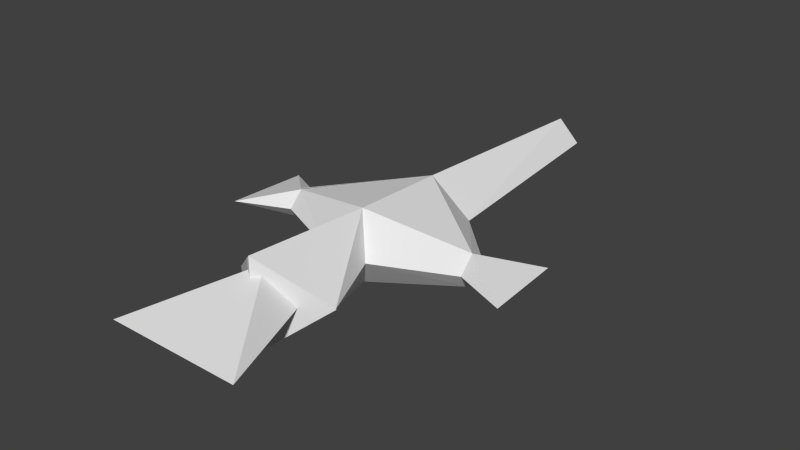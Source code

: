# Source: baba.blend  (saved by Blender 2.69.0; exported with 4.5.12 LTS)
import bpy
from mathutils import Matrix  # noqa: F401  (used for matrix-valued properties, if any)

bpy.ops.wm.read_factory_settings(use_empty=True)
scene = bpy.context.scene
scene.name = 'Scene'

# ---- collections
col_collection_1 = bpy.data.collections.new('Collection 1'); scene.collection.children.link(col_collection_1)

# ---- world
world_world = bpy.data.worlds.new('World'); scene.world = world_world
world_world.color = (0.05088, 0.05088, 0.05088)
world_world.use_sun_shadow = False
world_world.sun_shadow_jitter_overblur = 0.0
world_world.cycles.sampling_method = 'MANUAL'
world_world.cycles.sample_map_resolution = 256

# ---- meshes
me_mesh_it67_dmspritedef = bpy.data.meshes.new('MESH_IT67_DMSPRITEDEF')
me_mesh_it67_dmspritedef.from_pydata([(0.01086, -0.1316, 1.063), (0.163, -0.004141, 0.9535), (0.07629, -0.004141, 0.756), (0.01086, 0.1232, 1.063), (-0.1412, -0.004141, 0.9535), (-0.05457, -0.004141, 0.756), (0.1655, -0.004141, 0.9535), (0.01086, 0.09821, 0.6902), (0.01086, -0.1065, 0.6902), (0.163, -0.004141, 0.9535), (0.07629, -0.004141, 0.756), (0.01086, 0.1232, 1.063), (-0.1412, -0.004141, 0.9535), (-0.05457, -0.004141, 0.756), (-0.18, -0.004141, 1.294), (0.2017, -0.004141, 1.294), (0.01086, -0.09234, 1.015), (-0.07123, -0.004141, 1.003), (0.01086, 0.08405, 1.015), (0.09436, -0.004141, 1.003), (0.4359, -0.004141, 0.723), (0.2886, -0.004141, 0.6612), (0.421, -0.004141, 0.4963), (-0.4141, -0.004141, 0.723), (-0.2669, -0.004141, 0.6612), (-0.3993, -0.004141, 0.4963), (-0.2681, 0.03669, 0.6187), (-0.2681, -0.04497, 0.6187), (0.2898, 0.04096, 0.6207), (0.2898, -0.04931, 0.6207), (-0.2572, -0.004141, 0.5629), (0.2789, -0.004141, 0.5629), (-0.18, -0.004141, 1.294), (0.2017, -0.004141, 1.294), (0.01086, -0.09234, 1.015), (0.01086, 0.08405, 1.015), (0.4359, -0.004141, 0.723), (0.421, -0.004141, 0.4963), (-0.4141, -0.004141, 0.723), (-0.3993, -0.004141, 0.4963), (-0.2681, 0.03669, 0.6187), (-0.2681, -0.04497, 0.6187), (0.2898, 0.04096, 0.6207), (0.2898, -0.04931, 0.6207), (-0.2681, 0.03669, 0.6187), (0.01086, 0.08845, 0.4183), (0.01086, 0.09821, 0.6902), (-0.2681, -0.04497, 0.6187), (0.01086, -0.1065, 0.6902), (0.01086, -0.09679, 0.4183), (0.2898, 0.04096, 0.6207), (0.2898, -0.04931, 0.6207), (-0.2681, 0.04096, 0.6207), (-0.1096, -0.004141, 0.4183), (-0.2572, -0.004141, 0.5629), (-0.2681, -0.04931, 0.6207), (0.1313, -0.004141, 0.4183), (0.2789, -0.004141, 0.5629), (0.2886, -0.004141, 0.6612), (-0.2669, -0.004141, 0.6612), (0.07629, -0.004141, 0.756), (-0.05457, -0.004141, 0.756), (0.01086, 0.05787, -0.1958), (0.07288, -0.004141, -0.1958), (-0.05115, -0.004141, -0.1958), (0.01086, -0.06615, -0.1958), (0.01086, 0.08845, 0.4183), (0.01086, -0.09679, 0.4183), (-0.1096, -0.004141, 0.4183), (0.1313, -0.004141, 0.4183), (0.01086, 0.05787, -0.1958), (0.07288, -0.004141, -0.1958), (-0.05115, -0.004141, -0.1958), (0.01086, -0.06615, -0.1958), (-0.1096, -0.004141, 0.4183), (0.1313, -0.004141, 0.4183), (0.01086, 0.05787, -0.1958), (0.01086, -0.06615, -0.1958), (0.01086, 0.08845, 0.4183), (0.01086, -0.09679, 0.4183)], [], [(0, 8, 1), (1, 8, 2), (3, 9, 7), (9, 10, 7), (4, 8, 0), (5, 8, 4), (7, 12, 3), (7, 13, 12), (6, 11, 0), (11, 4, 0), (15, 14, 16), (34, 32, 17), (15, 18, 14), (17, 32, 35), (35, 33, 19), (19, 33, 34), (21, 20, 28), (28, 22, 31), (26, 23, 24), (30, 25, 26), (31, 22, 29), (29, 20, 21), (27, 25, 30), (24, 23, 27), (42, 36, 37), (39, 38, 40), (37, 36, 43), (39, 41, 38), (45, 44, 46), (48, 47, 49), (46, 50, 45), (49, 51, 48), (52, 45, 53), (52, 53, 54), (54, 53, 55), (55, 53, 49), (56, 45, 50), (57, 56, 50), (51, 56, 57), (49, 56, 51), (59, 61, 44), (46, 44, 61), (59, 47, 61), (61, 47, 48), (58, 50, 60), (60, 50, 46), (58, 60, 51), (48, 51, 60), (66, 69, 62), (62, 69, 63), (78, 70, 68), (64, 74, 62), (79, 65, 75), (63, 69, 73), (67, 74, 73), (73, 74, 64), (77, 72, 71), (76, 71, 72)])
_uv = me_mesh_it67_dmspritedef.uv_layers.new(name='UVMap')
_uv.uv.foreach_set('vector', [0.0, 1.0, 0.0, 0.0, 0.8984, 0.707, 0.8984, 0.707, 0.0, 0.0, 0.3867, 0.1758, 0.7344, 1.0, 0.9531, 0.707, 0.7344, 0.0, 0.9531, 0.707, 0.8281, 0.1758, 0.7344, 0.0, 0.8984, 0.707, 0.0, 0.0, 0.0, 1.0, 0.3867, 0.1758, 0.0, 0.0, 0.8984, 0.707, 0.7344, 0.0, 0.5195, 0.707, 0.7344, 1.0, 0.7344, 0.0, 0.6445, 0.1758, 0.5195, 0.707, 0.9141, 0.707, 0.0, 1.0, 0.0, 1.0, 0.0, 1.0, 0.8984, 0.707, 0.0, 1.0, 1.0, 1.0, 0.0, 1.0, 0.5, 0.03906, 0.0, 0.03906, 0.5, 1.0, 0.5, 0.0, 1.0, 1.0, 0.5, 0.03906, 0.0, 1.0, 0.5, 0.0, 0.5, 1.0, 1.0, 0.03906, 1.0, 0.03906, 0.5, 1.0, 0.5, 0.0, 0.5, 0.0, 0.5, 1.0, 0.0, 0.03906, 0.5, 0.0625, 0.5, 1.0, 1.0, 0.07031, 1.0, 0.07031, 0.5, 0.9062, 0.5, 0.0, 1.0, 0.9297, 0.5, 0.0, 0.5, 0.9375, 0.5, 1.0, 0.5, 0.09375, 1.0, 0.9297, 0.5, 0.0, 0.5, 0.9062, 0.0, 0.07031, 0.0, 0.07031, 0.5, 1.0, 0.5, 0.0625, 0.0, 0.9297, 0.5, 0.09375, 0.5, 1.0, 0.5, 0.9375, 0.5, 0.0, 0.0, 0.9297, 0.4492, 0.07031, 0.0, 1.0, 1.0, 0.9062, 1.0, 0.09375, 0.0, 0.0, 0.4609, 0.9297, 1.0, 0.9062, 0.0, 1.0, 0.4492, 0.07031, 1.0, 0.09375, 0.4609, 0.9297, 0.0, 0.0, 0.5, 1.0, 0.0, 0.4062, 0.5, 0.1953, 0.5, 0.1953, 0.0, 0.4062, 0.5, 1.0, 0.5, 0.1953, 1.0, 0.4023, 0.5, 1.0, 0.5, 1.0, 1.0, 0.4023, 0.5, 0.1953, 0.0, 0.4062, 0.5, 1.0, 0.2852, 1.0, 0.0, 0.4062, 0.2852, 1.0, 0.01953, 0.5703, 0.01953, 0.5703, 0.2852, 1.0, 0.0, 0.4062, 0.0, 0.4062, 0.2852, 1.0, 0.5, 1.0, 0.7148, 1.0, 0.5, 1.0, 1.0, 0.4023, 0.9805, 0.5703, 0.7148, 1.0, 1.0, 0.4023, 1.0, 0.4023, 0.7148, 1.0, 0.9805, 0.5703, 0.5, 1.0, 0.7148, 1.0, 1.0, 0.4023, 0.003906, 0.2812, 0.3828, 0.0, 0.0, 0.4062, 0.5, 0.1953, 0.0, 0.4062, 0.3828, 0.0, 0.003906, 0.2812, 0.0, 0.4062, 0.3828, 0.0, 0.3828, 0.0, 0.0, 0.4062, 0.5, 0.1953, 0.9961, 0.2812, 1.0, 0.4023, 0.6172, 0.0, 0.6172, 0.0, 1.0, 0.4023, 0.5, 0.1953, 0.9961, 0.2812, 0.6172, 0.0, 1.0, 0.4023, 0.5, 0.1953, 1.0, 0.4023, 0.6172, 0.0, 1.0, 1.0, 0.5, 1.0, 0.8359, 0.0, 0.8359, 0.0, 0.5, 1.0, 0.5, 0.0, 0.5, 1.0, 0.5, 0.0, 0.0, 1.0, 0.5, 0.0, 0.5, 1.0, 0.8359, 0.0, 0.5, 1.0, 0.5, 0.0, 1.0, 1.0, 0.5, 0.0, 0.5, 1.0, 0.1641, 0.0, 0.0, 1.0, 0.5, 1.0, 0.1641, 0.0, 0.1641, 0.0, 0.5, 1.0, 0.5, 0.0, 0.5, 0.1641, 0.2422, 0.5, 0.7578, 0.5, 0.5, 0.8359, 0.7578, 0.5, 0.2422, 0.5])
me_mesh_it67_dmspritedef.use_remesh_preserve_volume = False
me_mesh_it67_dmspritedef.use_remesh_preserve_attributes = False
me_mesh_it67_dmspritedef.use_mirror_vertex_groups = False
me_mesh_it67_dmspritedef.update()

# ---- objects
ob_mesh_it67_dmspritedef = bpy.data.objects.new('MESH_IT67_DMSPRITEDEF', me_mesh_it67_dmspritedef)

# ---- transforms, parenting, visibility, modifiers, constraints
ob_mesh_it67_dmspritedef.location = (0.0, 0.0, 0.0)
ob_mesh_it67_dmspritedef.rotation_euler = (1.571, -0.0, 0.0)
ob_mesh_it67_dmspritedef.lineart.crease_threshold = 0.0

# ---- collection membership
col_collection_1.objects.link(ob_mesh_it67_dmspritedef)

# ---- scene / render settings (as saved in the file)
scene.frame_start = 1; scene.frame_end = 250; scene.frame_set(29)
scene.render.engine = 'BLENDER_EEVEE_NEXT'
scene.render.image_settings.color_mode = 'RGB'
scene.render.image_settings.compression = 90
scene.render.resolution_percentage = 50
scene.render.dither_intensity = 0.0
scene.cycles.use_denoising = False
scene.cycles.samples = 10
scene.cycles.sampling_pattern = 'TABULATED_SOBOL'
scene.cycles.light_sampling_threshold = 0.0
scene.cycles.use_adaptive_sampling = False
scene.cycles.use_light_tree = False
scene.cycles.blur_glossy = 0.0
scene.cycles.volume_bounces = 1
scene.cycles.pixel_filter_type = 'GAUSSIAN'
scene.cycles.sample_clamp_indirect = 0.0
scene.view_settings.view_transform = 'Standard'
bpy.context.view_layer.update()

# ---- added for rendering (the .blend has no active camera and no usable light): camera, sun
cam_auto = bpy.data.cameras.new('AutoCamera')
cam_auto.lens = 50.0
cam_auto.sensor_width = 36.0
cam_auto.clip_end = 1000.0
ob_auto_camera = bpy.data.objects.new('AutoCamera', cam_auto)
scene.collection.objects.link(ob_auto_camera)
ob_auto_camera.location = (1.61559, -2.475, 1.27961)
ob_auto_camera.rotation_euler = (1.09748, -7.21219e-08, 0.694738)
scene.camera = ob_auto_camera
light_auto_sun = bpy.data.lights.new('AutoSun', 'SUN')
light_auto_sun.energy = 3.0
light_auto_sun.angle = 0.0523599
ob_auto_sun = bpy.data.objects.new('AutoSun', light_auto_sun)
scene.collection.objects.link(ob_auto_sun)
ob_auto_sun.rotation_euler = (0.872665, 0.174533, 0.523599)
bpy.context.view_layer.update()
